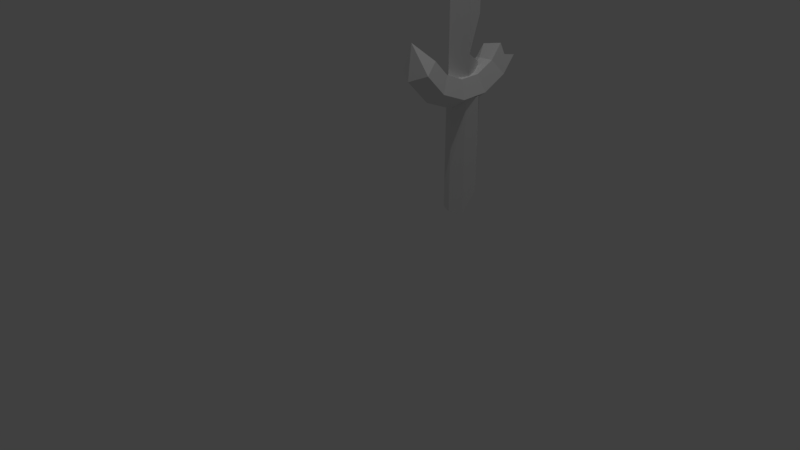 # Source: espada1.blend  (saved by Blender 2.79.0; exported with 4.5.12 LTS)
import bpy
from mathutils import Matrix  # noqa: F401  (used for matrix-valued properties, if any)

bpy.ops.wm.read_factory_settings(use_empty=True)
scene = bpy.context.scene
scene.name = 'Scene'

# ---- collections
col_collection_1 = bpy.data.collections.new('Collection 1'); scene.collection.children.link(col_collection_1)

# ---- materials (node trees are filled in below, after node groups)
mat_material_002 = bpy.data.materials.new('Material.002')
mat_material_002.alpha_threshold = 0.0
mat_material_002.use_transparent_shadow = False
mat_material_002.roughness = 0.5
mat_material_004 = bpy.data.materials.new('Material.004')
mat_material_004.alpha_threshold = 0.0
mat_material_004.use_transparent_shadow = False
mat_material_004.roughness = 0.5
mat_material_001 = bpy.data.materials.new('Material.001')
mat_material_001.alpha_threshold = 0.0
mat_material_001.use_transparent_shadow = False
mat_material_001.roughness = 0.5

# ---- material node trees

# ---- world
world_world = bpy.data.worlds.new('World'); scene.world = world_world
world_world.color = (0.05088, 0.05088, 0.05088)
world_world.use_sun_shadow = False
world_world.sun_shadow_jitter_overblur = 0.0
world_world.cycles.sampling_method = 'MANUAL'

# ---- cameras
cam_camera = bpy.data.cameras.new('Camera')
cam_camera.clip_end = 100.0
cam_camera.lens = 35.0
cam_camera.sensor_width = 32.0
cam_camera.sensor_height = 18.0
cam_camera.ortho_scale = 7.314
cam_camera.dof.focus_distance = 0.0
cam_camera.dof.aperture_fstop = 128.0

# ---- lights
light_lamp_002 = bpy.data.lights.new('Lamp.002', 'POINT')
light_lamp_002.transmission_factor = 0.0
light_lamp_002.cutoff_distance = 30.0
light_lamp_002.energy = 100.0
light_lamp_002.shadow_buffer_clip_start = 1.001
light_lamp_002.shadow_soft_size = 0.1
light_lamp_002.shadow_maximum_resolution = 0.006
light_lamp_002.use_absolute_resolution = True
light_lamp_001 = bpy.data.lights.new('Lamp.001', 'POINT')
light_lamp_001.transmission_factor = 0.0
light_lamp_001.cutoff_distance = 30.0
light_lamp_001.energy = 100.0
light_lamp_001.shadow_buffer_clip_start = 1.001
light_lamp_001.shadow_soft_size = 0.1
light_lamp_001.shadow_maximum_resolution = 0.006
light_lamp_001.use_absolute_resolution = True
light_lamp = bpy.data.lights.new('Lamp', 'POINT')
light_lamp.transmission_factor = 0.0
light_lamp.cutoff_distance = 30.0
light_lamp.energy = 100.0
light_lamp.shadow_buffer_clip_start = 1.001
light_lamp.shadow_soft_size = 0.1
light_lamp.shadow_maximum_resolution = 0.006
light_lamp.use_absolute_resolution = True

# ---- meshes
me_torus = bpy.data.meshes.new('Torus')
me_torus.from_pydata([(1.25, 0.0, 0.0), (1.077, 0.0, 0.2378), (0.7977, 0.0, 0.1469), (0.7977, 0.0, -0.1469), (1.077, 0.0, -0.2378), (1.142, 0.5084, 0.0), (0.9841, 0.4382, 0.2378), (0.7288, 0.3245, 0.1469), (0.7288, 0.3245, -0.1469), (0.9841, 0.4382, -0.2378), (0.8364, 0.9289, 0.0), (0.7208, 0.8006, 0.2378), (0.5338, 0.5928, 0.1469), (0.5338, 0.5928, -0.1469), (0.7208, 0.8006, -0.2378), (0.309, -0.9511, -2.98e-09), (0.8364, -0.9289, 0.0), (0.7208, -0.8006, 0.2378), (0.5338, -0.5928, 0.1469), (0.5338, -0.5928, -0.1469), (0.7208, -0.8006, -0.2378), (1.142, -0.5084, 0.0), (0.9841, -0.4382, 0.2378), (0.7288, -0.3245, 0.1469), (0.7288, -0.3245, -0.1469), (0.9841, -0.4382, -0.2378), (0.2846, 0.7367, 0.1469), (0.607, 1.061, 0.0), (0.4378, 0.964, 0.2378), (0.3385, 0.7056, -0.1469), (0.5183, 0.9175, -0.2378), (0.4407, 0.8036, 0.1921)], [], [(0, 5, 6, 1), (1, 6, 7, 2), (2, 7, 8, 3), (3, 8, 9, 4), (4, 9, 5, 0), (5, 10, 11, 6), (6, 11, 12, 7), (7, 12, 13, 8), (8, 13, 14, 9), (9, 14, 10, 5), (10, 27, 28, 11), (11, 28, 31, 26, 12), (12, 26, 29, 13), (13, 29, 30, 14), (14, 30, 27, 10), (15, 16, 17), (15, 17, 18), (15, 18, 19), (15, 19, 20), (15, 20, 16), (16, 21, 22, 17), (17, 22, 23, 18), (18, 23, 24, 19), (19, 24, 25, 20), (20, 25, 21, 16), (21, 0, 1, 22), (22, 1, 2, 23), (23, 2, 3, 24), (24, 3, 4, 25), (25, 4, 0, 21), (28, 27, 30, 29, 26, 31)])
_uv = me_torus.uv_layers.new(name='UVMap')
_uv.uv.foreach_set('vector', [0.6727, 0.2055, 0.6727, 0.4106, 0.5768, 0.3822, 0.5768, 0.2055, 0.3874, 0.5942, 0.3247, 0.4247, 0.4363, 0.4085, 0.4827, 0.534, 0.5639, 0.7243, 0.433, 0.7243, 0.433, 0.8428, 0.5639, 0.8428, 0.136, 0.5084, 0.113, 0.3766, 0.0003112, 0.3725, 0.03141, 0.5505, 0.7693, 0.2055, 0.7693, 0.3822, 0.6734, 0.4106, 0.6734, 0.2055, 0.6727, 0.4106, 0.6727, 0.5803, 0.5768, 0.5285, 0.5768, 0.3822, 0.3247, 0.4247, 0.3364, 0.2443, 0.445, 0.2749, 0.4363, 0.4085, 0.433, 0.7243, 0.3247, 0.7243, 0.3247, 0.8428, 0.433, 0.8428, 0.113, 0.3766, 0.1456, 0.2468, 0.04432, 0.1972, 0.0003112, 0.3725, 0.7693, 0.3822, 0.7693, 0.5285, 0.6734, 0.5803, 0.6734, 0.4106, 0.7699, 0.0003112, 0.7699, 0.09289, 0.8659, 0.1611, 0.8659, 0.04695, 0.3364, 0.2443, 0.3978, 0.1276, 0.4313, 0.1829, 0.499, 0.1721, 0.445, 0.2749, 0.8809, 0.6382, 0.8809, 0.5376, 0.9994, 0.5594, 0.9994, 0.6382, 0.1456, 0.2468, 0.2017, 0.1752, 0.1025, 0.1229, 0.04432, 0.1972, 0.9624, 0.3333, 0.9624, 0.2516, 0.8665, 0.2874, 0.8665, 0.38, 0.9699, 0.9161, 0.8635, 0.7318, 0.9699, 0.7243, 0.7815, 0.3806, 0.8802, 0.5274, 0.7699, 0.5508, 0.4344, 0.9997, 0.4344, 0.8435, 0.3247, 0.8885, 0.298, 0.7972, 0.1934, 0.932, 0.298, 0.9741, 0.9699, 0.9161, 0.8038, 0.8202, 0.8635, 0.7318, 0.09625, 0.7972, 0.09625, 0.9669, 0.0003112, 0.9952, 0.0003112, 0.849, 0.8802, 0.5274, 0.8802, 0.7081, 0.7699, 0.6847, 0.7699, 0.5508, 0.8031, 0.7243, 0.6948, 0.7243, 0.6948, 0.8428, 0.8031, 0.8428, 0.3241, 0.6906, 0.2107, 0.6195, 0.1322, 0.7005, 0.2854, 0.7966, 0.1928, 0.849, 0.1928, 0.9952, 0.09687, 0.9669, 0.09687, 0.7972, 0.6727, 0.0003112, 0.6727, 0.2055, 0.5768, 0.2055, 0.5768, 0.02866, 0.5136, 0.7236, 0.3874, 0.5942, 0.4827, 0.534, 0.5762, 0.6298, 0.6948, 0.7243, 0.5639, 0.7243, 0.5639, 0.8428, 0.6948, 0.8428, 0.2107, 0.6195, 0.136, 0.5084, 0.03141, 0.5505, 0.1322, 0.7005, 0.7693, 0.02866, 0.7693, 0.2055, 0.6734, 0.2055, 0.6734, 0.0003112, 0.3978, 0.1276, 0.8665, 0.2874, 0.1025, 0.1229, 0.9994, 0.5594, 0.499, 0.1721, 0.4313, 0.1829])
me_torus.materials.append(mat_material_002)
me_torus.use_remesh_preserve_volume = False
me_torus.use_remesh_preserve_attributes = False
me_torus.use_mirror_vertex_groups = False
me_torus.update()
me_cylinder_002 = bpy.data.meshes.new('Cylinder.002')
me_cylinder_002.from_pydata([(0.0, 1.0, -1.0), (0.0, 1.0, 1.0), (0.7818, 0.6235, -1.0), (0.7818, 0.6235, 1.0), (0.9749, -0.2225, -1.0), (0.9749, -0.2225, 1.0), (0.4339, -0.901, -1.0), (-0.4339, -0.901, -1.0), (-0.9749, -0.2225, -1.0), (-0.7818, 0.6235, -1.0), (-0.7818, 0.6235, 1.0), (0.4339, -0.901, 0.8323), (-0.4339, -0.901, 0.5737), (-0.9749, -0.2225, 0.65)], [], [(0, 1, 3, 2), (2, 3, 5, 4), (4, 5, 11, 6), (6, 11, 12, 7), (7, 12, 13, 8), (3, 1, 10, 5), (8, 13, 10, 9), (9, 10, 1, 0), (0, 2, 4, 6, 7, 8, 9), (13, 12, 11, 5, 10)])
_uv = me_cylinder_002.uv_layers.new(name='UVMap')
_uv.uv.foreach_set('vector', [0.8501, 0.8343, 0.8501, 0.4122, 0.6851, 0.4122, 0.6851, 0.8343, 0.0002507, 0.8343, 0.0002508, 0.4122, 0.1788, 0.4122, 0.1788, 0.8343, 0.1788, 0.8343, 0.1788, 0.4122, 0.3219, 0.4476, 0.3219, 0.8343, 0.3224, 0.8343, 0.3224, 0.4476, 0.5056, 0.5022, 0.5056, 0.8343, 0.9938, 0.8343, 0.9938, 0.5022, 0.8506, 0.4861, 0.8506, 0.8343, 0.2582, 0.4117, 0.0797, 0.371, 0.0002507, 0.206, 0.4014, 0.2975, 0.6846, 0.8343, 0.6846, 0.4861, 0.5061, 0.4122, 0.5061, 0.8343, 0.4223, 0.8348, 0.0002507, 0.8348, 0.0002507, 0.9997, 0.4223, 0.9997, 0.4814, 0.371, 0.6599, 0.4117, 0.803, 0.2975, 0.803, 0.1144, 0.6599, 0.0002507, 0.4814, 0.041, 0.4019, 0.206, 0.6846, 0.4861, 0.5056, 0.5022, 0.3219, 0.4476, 0.4014, 0.2975, 0.5061, 0.4122])
me_cylinder_002.materials.append(mat_material_004)
me_cylinder_002.use_remesh_preserve_volume = False
me_cylinder_002.use_remesh_preserve_attributes = False
me_cylinder_002.use_mirror_vertex_groups = False
me_cylinder_002.update()
me_plane = bpy.data.meshes.new('Plane')
me_plane.from_pydata([(0.7743, 0.0, 0.4822), (2.117, -0.005086, 0.4814), (-1.058, -0.005086, 0.4825), (1.058, 0.0, 0.4825), (2.117, -0.5, 0.3), (2.117, 0.0, 0.1214), (2.117, 0.5, 0.3), (3.634e-08, 0.0, 0.4814), (-1.058, -0.5, 0.3), (-1.058, 0.0, 0.1214), (-1.058, 0.5, 0.3), (2.265e-08, -0.5, 0.3), (9.163e-09, 0.0, 0.1214), (2.265e-08, 0.5, 0.3), (1.058, -0.5, 0.3), (1.058, 0.0, 0.1214), (1.058, 0.5, 0.3), (-1.117, -0.00486, 0.4759), (-1.058, 0.1561, 0.4243), (-1.296, -0.388, 0.3141), (-0.9271, 0.5, 0.3), (-1.058, -0.08183, 0.1506), (-0.9845, 0.0, 0.1214), (0.9425, -0.5, 0.3), (0.6029, -0.5, 0.3), (0.7732, 0.0, 0.1214), (1.689, 0.0, 0.1214), (1.728, -0.003219, 0.4818), (1.857, 0.5, 0.3), (1.392, 0.5, 0.3), (-0.7214, -0.5, 0.3), (-0.846, -0.5, 0.3), (-0.5868, -0.00282, 0.482), (-0.5992, 0.0, 0.1214)], [], [(16, 29, 27, 3), (23, 0, 3, 14), (10, 20, 18), (13, 16, 3, 0, 7), (9, 10, 18, 17, 19, 21), (2, 32, 31, 8), (8, 31, 33, 22, 21), (9, 22, 20, 10), (7, 0, 24, 11), (11, 24, 25, 12), (12, 25, 15, 16, 13), (3, 27, 1, 4, 14), (14, 4, 5, 26, 15), (15, 26, 29, 16), (17, 18, 2), (21, 22, 9), (21, 19, 8), (18, 20, 13, 7, 32, 2), (20, 22, 33, 12, 13), (19, 17, 2, 8), (23, 14, 15, 25), (24, 0, 25), (27, 29, 26), (32, 33, 31), (33, 32, 30), (28, 26, 5, 6), (27, 28, 6, 1), (26, 28, 27), (30, 32, 7, 11), (23, 25, 0), (30, 11, 12, 33)])
me_plane.materials.append(mat_material_001)
me_plane.use_remesh_preserve_volume = False
me_plane.use_remesh_preserve_attributes = False
me_plane.use_mirror_vertex_groups = False
me_plane.update()

# ---- objects
ob_lamp_002 = bpy.data.objects.new('Lamp.002', light_lamp_002)
ob_lamp_001 = bpy.data.objects.new('Lamp.001', light_lamp_001)
ob_torus = bpy.data.objects.new('Torus', me_torus)
ob_cylinder = bpy.data.objects.new('Cylinder', me_cylinder_002)
ob_plane = bpy.data.objects.new('Plane', me_plane)
ob_lamp = bpy.data.objects.new('Lamp', light_lamp)
ob_camera = bpy.data.objects.new('Camera', cam_camera)

# ---- transforms, parenting, visibility, modifiers, constraints
ob_lamp_002.location = (2.945, -2.593, 9.382)
ob_lamp_002.rotation_euler = (0.6503, 0.05522, 1.866)
ob_lamp_002.lock_rotations_4d = False
ob_lamp_002.empty_display_type = 'ARROWS'
ob_lamp_002.color = (0.0, 0.0, 0.0, 0.0)
ob_lamp_002.lineart.crease_threshold = 0.0
ob_lamp_001.location = (2.435, 3.828, 9.47)
ob_lamp_001.rotation_euler = (0.6503, 0.05522, 1.866)
ob_lamp_001.lock_rotations_4d = False
ob_lamp_001.empty_display_type = 'ARROWS'
ob_lamp_001.color = (0.0, 0.0, 0.0, 0.0)
ob_lamp_001.lineart.crease_threshold = 0.0
ob_torus.location = (1.043, 0.4859, 3.101)
ob_torus.rotation_euler = (-1.437, 1.392, -1.435)
ob_torus.scale = (0.7754, 0.7754, 0.7754)
ob_torus.lineart.crease_threshold = 0.0
ob_cylinder.location = (1.062, 0.5276, 1.57)
ob_cylinder.scale = (-0.1922, -0.1922, -0.7073)
ob_cylinder.color = (0.3672, 0.07583, 0.004064, 1.0)
ob_cylinder.lineart.crease_threshold = 0.0
ob_plane.location = (0.9169, 0.5126, 4.774)
ob_plane.rotation_euler = (-0.0, 1.571, 0.0)
ob_plane.scale = (1.171, 0.4811, 0.4811)
ob_plane.lineart.crease_threshold = 0.0
ob_lamp.location = (2.777, 0.5624, 9.351)
ob_lamp.rotation_euler = (0.6503, 0.05522, 1.866)
ob_lamp.lock_rotations_4d = False
ob_lamp.empty_display_type = 'ARROWS'
ob_lamp.color = (0.0, 0.0, 0.0, 0.0)
ob_lamp.lineart.crease_threshold = 0.0
ob_camera.location = (7.481, -6.508, 5.344)
ob_camera.rotation_euler = (1.109, 0.0, 0.8149)
ob_camera.lock_rotations_4d = False
ob_camera.empty_display_type = 'ARROWS'
ob_camera.color = (0.0, 0.0, 0.0, 0.0)
ob_camera.display_type = 'WIRE'
ob_camera.lineart.crease_threshold = 0.0

# ---- collection membership
col_collection_1.objects.link(ob_lamp_002)
col_collection_1.objects.link(ob_lamp_001)
col_collection_1.objects.link(ob_torus)
col_collection_1.objects.link(ob_cylinder)
col_collection_1.objects.link(ob_plane)
col_collection_1.objects.link(ob_lamp)
col_collection_1.objects.link(ob_camera)

# ---- scene / render settings (as saved in the file)
scene.camera = ob_camera
scene.frame_start = 1; scene.frame_end = 250; scene.frame_set(1)
scene.render.engine = 'BLENDER_EEVEE_NEXT'
scene.render.resolution_percentage = 50
scene.render.dither_intensity = 0.0
scene.cycles.use_denoising = False
scene.cycles.samples = 128
scene.cycles.sampling_pattern = 'TABULATED_SOBOL'
scene.cycles.use_adaptive_sampling = False
scene.cycles.use_light_tree = False
scene.cycles.blur_glossy = 0.0
scene.cycles.sample_clamp_indirect = 0.0
scene.view_settings.view_transform = 'Standard'
bpy.context.view_layer.update()
